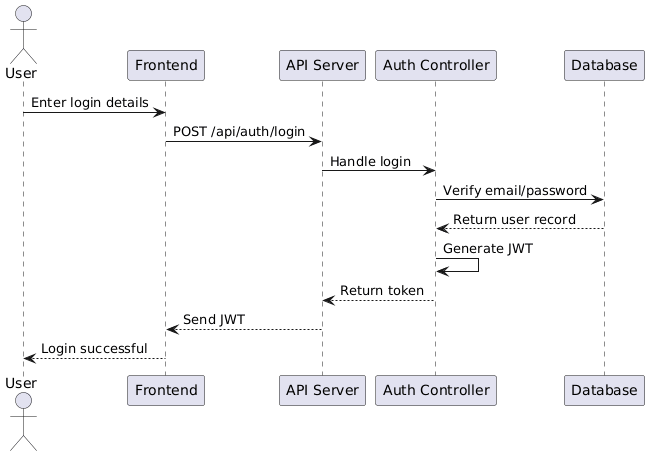

The diagram above was rendered by PlantUML. Its source (embedded in the PNG):
@startuml
actor User
participant "Frontend" as FE
participant "API Server" as API
participant "Auth Controller" as AC
participant "Database" as DB

User -> FE : Enter login details
FE -> API : POST /api/auth/login
API -> AC : Handle login
AC -> DB : Verify email/password
DB --> AC : Return user record
AC -> AC : Generate JWT
AC --> API : Return token
API --> FE : Send JWT
FE --> User : Login successful
@enduml